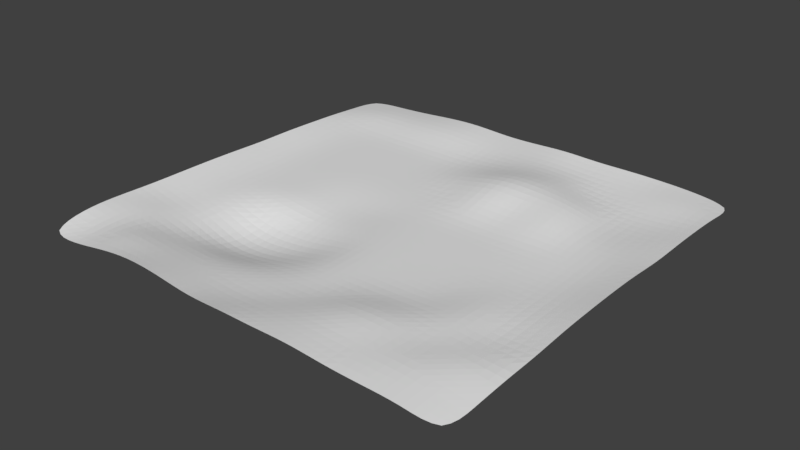 # Source: Ground.blend  (saved by Blender 2.78.0; exported with 4.5.12 LTS)
import bpy
from mathutils import Matrix  # noqa: F401  (used for matrix-valued properties, if any)

bpy.ops.wm.read_factory_settings(use_empty=True)
scene = bpy.context.scene
scene.name = 'Scene'

# ---- collections
col_collection_1 = bpy.data.collections.new('Collection 1'); scene.collection.children.link(col_collection_1)

# ---- world
world_world = bpy.data.worlds.new('World'); scene.world = world_world
world_world.color = (0.05088, 0.05088, 0.05088)
world_world.use_sun_shadow = False
world_world.sun_shadow_jitter_overblur = 0.0
world_world.cycles.sampling_method = 'MANUAL'

# ---- meshes
me_plane = bpy.data.meshes.new('Plane')
me_plane.from_pydata([(-19.97, -19.98, 0.4659), (19.98, -19.98, 0.02888), (-19.98, 19.98, 0.000157), (19.98, 19.98, 0.007002), (-19.96, 10.01, 0.6523), (-19.98, -0.004497, 0.9406), (-19.94, -9.987, 1.107), (20.01, -9.979, 0.5039), (19.96, -0.0371, 0.842), (19.96, 9.952, 0.601), (-10.07, -19.97, 1.622), (0.04997, -19.99, 1.03), (10.0, -20.0, 0.7982), (9.964, 19.96, 0.6752), (0.002325, 19.99, 0.5542), (-10.01, 19.96, 0.6165), (9.994, -9.986, 0.2416), (0.0, -9.988, 0.0), (-10.13, -10.11, -1.659), (9.988, 0.0, 0.0), (0.0002344, -5.71e-05, -0.01049), (-9.99, -0.005333, -0.05229), (10.03, 9.989, 1.226), (-0.03364, 9.972, 0.7072), (-9.988, 9.988, 0.0), (-13.32, 19.98, 0.2891), (-16.65, 19.97, 0.1183), (-13.32, -9.988, -0.001227), (-16.64, -9.979, 0.2611), (-13.32, 0.0, 0.0), (-16.65, -0.001696, 0.1044), (-13.32, 9.988, 0.0), (-16.64, 9.994, 0.05709), (-16.66, -19.97, 0.5484), (-13.33, -20.01, 1.246), (13.29, -19.99, 0.7138), (16.65, -19.97, 0.6755), (16.65, 19.95, 0.474), (13.36, 20.02, 0.5988), (16.65, -9.99, 0.02678), (13.33, -9.975, 0.7327), (16.64, 0.009988, 0.1881), (13.32, 2.269e-05, 0.0003102), (16.64, 9.987, 0.121), (13.32, 9.988, 0.02793), (19.99, 13.34, 0.6032), (19.97, 16.63, 0.4837), (-19.97, 16.65, 0.2298), (-19.96, 13.32, 0.512), (-9.988, 13.32, 0.0), (-9.98, 16.63, 0.6733), (-0.02018, 13.31, 0.3663), (-0.008334, 16.66, 0.2925), (9.99, 13.32, 0.05238), (9.98, 16.64, 0.1425), (-16.66, 13.32, 0.1119), (-16.62, 16.62, 0.5213), (-13.32, 13.32, 0.0), (-13.3, 16.66, 0.5028), (13.32, 13.32, 0.0), (13.31, 16.67, 0.3548), (16.64, 13.32, 0.08981), (16.64, 16.61, 0.7095), (-19.98, -13.3, 1.223), (-19.96, -16.66, 1.242), (19.97, -16.66, 0.2353), (19.97, -13.31, 0.4565), (-9.985, -16.65, 0.8659), (-9.988, -13.32, -0.05408), (-0.006176, -16.65, 0.1008), (0.0, -13.32, 0.0), (10.01, -16.68, 0.6849), (9.994, -13.31, 1.151), (-16.7, -16.66, 0.7374), (-16.63, -13.25, 1.087), (-13.39, -16.72, 1.545), (-13.32, -13.32, 0.01064), (13.34, -16.69, 1.069), (13.32, -13.32, 0.3021), (16.68, -16.64, 0.6836), (16.64, -13.37, 0.9007), (3.357, -20.02, 0.9997), (6.683, -19.98, 1.086), (6.638, 19.96, 0.6015), (3.299, 19.99, 0.7639), (6.658, -9.988, 0.0), (3.329, -9.988, 0.0), (6.658, 0.0, 0.0), (3.329, 0.0, 0.0), (6.713, 9.946, 1.561), (3.29, 10.04, 1.64), (6.633, 13.35, 0.9445), (3.369, 13.3, 0.8403), (6.65, 16.64, 0.16), (3.325, 16.63, 0.4117), (6.651, -16.67, 0.8731), (3.331, -16.59, 0.735), (6.676, -13.31, 0.937), (3.33, -13.32, 0.02103), (-6.62, -19.98, 1.412), (-3.263, -19.95, 0.8448), (-3.333, 19.98, 0.4826), (-6.678, 19.96, 0.7539), (-3.388, -9.925, -0.7725), (-6.61, -10.02, -1.673), (-3.322, -0.02149, -0.3288), (-6.622, -0.004778, -0.3316), (-3.329, 9.989, 0.006142), (-6.658, 9.988, 0.0), (-3.329, 13.32, 0.0), (-6.658, 13.32, 0.0), (-3.346, 16.65, 0.3722), (-6.68, 16.64, 0.6795), (-3.335, -16.64, 0.207), (-6.643, -16.64, 0.5479), (-3.329, -13.32, 0.0), (-6.662, -13.32, -0.1136), (-19.98, -3.333, 1.029), (-19.97, -6.626, 1.066), (19.93, -6.677, 0.6811), (20.03, -3.356, 0.8938), (-9.885, -6.65, -1.622), (-9.986, -3.334, -0.04489), (7.826e-07, -6.659, -3.686e-05), (-0.0001715, -3.33, -0.004567), (9.988, -6.659, 0.0), (9.988, -3.329, 0.0), (-16.67, -6.665, 0.3323), (-16.65, -3.333, 0.2134), (-13.32, -6.659, -0.0007595), (-13.32, -3.329, 0.0), (13.35, -6.68, 0.3816), (13.32, -3.329, 0.001144), (16.66, -6.643, 0.1799), (16.65, -3.319, 0.1428), (3.329, -6.659, 0.0), (3.329, -3.329, 0.0), (6.658, -6.659, 0.0), (6.658, -3.329, 0.0), (-6.659, -6.594, -1.508), (-6.644, -3.34, -0.674), (-3.326, -6.668, -1.107), (-3.342, -3.352, -0.3484), (-20.0, 6.686, 0.7684), (-19.99, 3.368, 0.7675), (19.94, 3.312, 0.7788), (19.99, 6.631, 0.5568), (-9.988, 3.33, -0.0003875), (-9.988, 6.659, 0.0), (0.0, 3.329, 0.0), (0.005974, 6.657, 0.08975), (9.984, 3.34, 0.09389), (10.0, 6.659, 1.131), (-16.65, 3.331, 0.07667), (-16.65, 6.664, 0.05239), (-13.32, 3.329, 0.0), (-13.32, 6.659, 0.0), (13.33, 3.321, 0.2895), (13.32, 6.651, 0.4025), (16.67, 3.34, 0.3158), (16.65, 6.656, 0.3448), (3.329, 3.329, 0.0), (3.343, 6.608, 0.892), (6.658, 3.329, 0.0), (6.665, 6.648, 0.4249), (-6.656, 3.328, -0.05098), (-6.658, 6.659, 0.0), (-3.328, 3.332, -0.03061), (-3.329, 6.659, 0.0)], [], [(62, 46, 3, 37), (80, 66, 7, 39), (134, 120, 8, 41), (160, 146, 9, 43), (156, 148, 24, 31), (168, 150, 23, 107), (164, 152, 22, 89), (130, 122, 21, 29), (142, 124, 20, 105), (138, 126, 19, 87), (76, 68, 18, 27), (115, 70, 17, 103), (97, 72, 16, 85), (58, 50, 15, 25), (111, 52, 14, 101), (93, 54, 13, 83), (47, 56, 26, 2), (56, 58, 25, 26), (63, 74, 28, 6), (74, 76, 27, 28), (117, 128, 30, 5), (128, 130, 29, 30), (143, 154, 32, 4), (154, 156, 31, 32), (152, 158, 44, 22), (158, 160, 43, 44), (126, 132, 42, 19), (132, 134, 41, 42), (72, 78, 40, 16), (78, 80, 39, 40), (54, 60, 38, 13), (60, 62, 37, 38), (44, 43, 61, 59), (59, 61, 62, 60), (22, 44, 59, 53), (53, 59, 60, 54), (32, 31, 57, 55), (55, 57, 58, 56), (4, 32, 55, 48), (48, 55, 56, 47), (89, 22, 53, 91), (91, 53, 54, 93), (107, 23, 51, 109), (109, 51, 52, 111), (31, 24, 49, 57), (57, 49, 50, 58), (43, 9, 45, 61), (61, 45, 46, 62), (35, 36, 79, 77), (77, 79, 80, 78), (12, 35, 77, 71), (71, 77, 78, 72), (33, 34, 75, 73), (73, 75, 76, 74), (0, 33, 73, 64), (64, 73, 74, 63), (82, 12, 71, 95), (95, 71, 72, 97), (100, 11, 69, 113), (113, 69, 70, 115), (34, 10, 67, 75), (75, 67, 68, 76), (36, 1, 65, 79), (79, 65, 66, 80), (69, 96, 98, 70), (96, 95, 97, 98), (11, 81, 96, 69), (81, 82, 95, 96), (51, 92, 94, 52), (92, 91, 93, 94), (23, 90, 92, 51), (90, 89, 91, 92), (52, 94, 84, 14), (94, 93, 83, 84), (70, 98, 86, 17), (98, 97, 85, 86), (124, 136, 88, 20), (136, 138, 87, 88), (150, 162, 90, 23), (162, 164, 89, 90), (67, 114, 116, 68), (114, 113, 115, 116), (10, 99, 114, 67), (99, 100, 113, 114), (49, 110, 112, 50), (110, 109, 111, 112), (24, 108, 110, 49), (108, 107, 109, 110), (50, 112, 102, 15), (112, 111, 101, 102), (68, 116, 104, 18), (116, 115, 103, 104), (122, 140, 106, 21), (140, 142, 105, 106), (148, 166, 108, 24), (166, 168, 107, 108), (104, 103, 141, 139), (139, 141, 142, 140), (18, 104, 139, 121), (121, 139, 140, 122), (86, 85, 137, 135), (135, 137, 138, 136), (17, 86, 135, 123), (123, 135, 136, 124), (40, 39, 133, 131), (131, 133, 134, 132), (16, 40, 131, 125), (125, 131, 132, 126), (28, 27, 129, 127), (127, 129, 130, 128), (6, 28, 127, 118), (118, 127, 128, 117), (85, 16, 125, 137), (137, 125, 126, 138), (103, 17, 123, 141), (141, 123, 124, 142), (27, 18, 121, 129), (129, 121, 122, 130), (39, 7, 119, 133), (133, 119, 120, 134), (106, 105, 167, 165), (165, 167, 168, 166), (21, 106, 165, 147), (147, 165, 166, 148), (88, 87, 163, 161), (161, 163, 164, 162), (20, 88, 161, 149), (149, 161, 162, 150), (42, 41, 159, 157), (157, 159, 160, 158), (19, 42, 157, 151), (151, 157, 158, 152), (30, 29, 155, 153), (153, 155, 156, 154), (5, 30, 153, 144), (144, 153, 154, 143), (87, 19, 151, 163), (163, 151, 152, 164), (105, 20, 149, 167), (167, 149, 150, 168), (29, 21, 147, 155), (155, 147, 148, 156), (41, 8, 145, 159), (159, 145, 146, 160)])
me_plane.use_remesh_preserve_volume = False
me_plane.use_remesh_preserve_attributes = False
me_plane.use_mirror_vertex_groups = False
me_plane.update()

# ---- objects
ob_plane = bpy.data.objects.new('Plane', me_plane)

# ---- transforms, parenting, visibility, modifiers, constraints
ob_plane.location = (0.0, 0.0, 0.0)
ob_plane.lineart.crease_threshold = 0.0
_m = ob_plane.modifiers.new('Subsurf', 'SUBSURF')
_m.uv_smooth = 'PRESERVE_CORNERS'
_m.quality = 2
_m.levels = 2
_m.show_only_control_edges = False
_m = ob_plane.modifiers.new('Displace', 'DISPLACE')
_m.strength = 0.3
_m = ob_plane.modifiers.new('Triangulate', 'TRIANGULATE')
_m.quad_method = 'BEAUTY'

# ---- collection membership
col_collection_1.objects.link(ob_plane)

# ---- scene / render settings (as saved in the file)
scene.frame_start = 1; scene.frame_end = 250; scene.frame_set(1)
scene.render.engine = 'BLENDER_EEVEE_NEXT'
scene.render.resolution_percentage = 50
scene.render.dither_intensity = 0.0
scene.cycles.use_denoising = False
scene.cycles.samples = 128
scene.cycles.sampling_pattern = 'TABULATED_SOBOL'
scene.cycles.light_sampling_threshold = 0.0
scene.cycles.use_adaptive_sampling = False
scene.cycles.use_light_tree = False
scene.cycles.blur_glossy = 0.0
scene.cycles.sample_clamp_indirect = 0.0
scene.view_settings.view_transform = 'Standard'
bpy.context.view_layer.update()

# ---- added for rendering (the .blend has no active camera and no usable light): camera, sun
cam_auto = bpy.data.cameras.new('AutoCamera')
cam_auto.lens = 50.0
cam_auto.sensor_width = 36.0
cam_auto.clip_end = 1000.0
ob_auto_camera = bpy.data.objects.new('AutoCamera', cam_auto)
scene.collection.objects.link(ob_auto_camera)
ob_auto_camera.location = (52.4199, -62.922, 41.8854)
ob_auto_camera.rotation_euler = (1.09748, -7.21219e-08, 0.694738)
scene.camera = ob_auto_camera
light_auto_sun = bpy.data.lights.new('AutoSun', 'SUN')
light_auto_sun.energy = 3.0
light_auto_sun.angle = 0.0523599
ob_auto_sun = bpy.data.objects.new('AutoSun', light_auto_sun)
scene.collection.objects.link(ob_auto_sun)
ob_auto_sun.rotation_euler = (0.872665, 0.174533, 0.523599)
bpy.context.view_layer.update()
